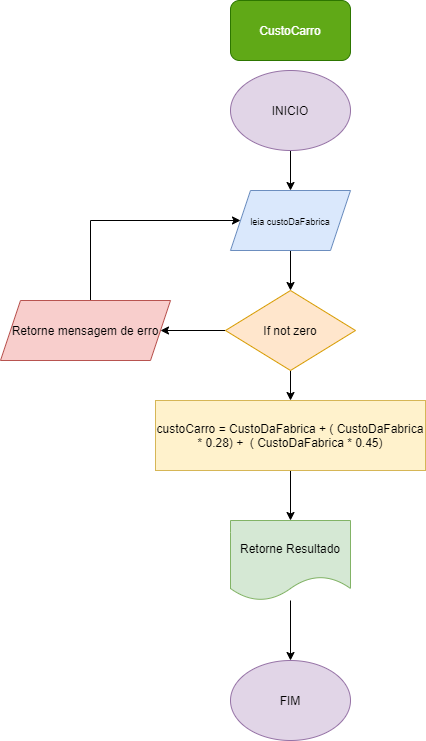

The diagram above was exported from draw.io. Its source (the exported page's mxGraphModel, read from the mxfile embedded in the PNG):
<mxGraphModel dx="868" dy="439" grid="1" gridSize="10" guides="1" tooltips="1" connect="1" arrows="1" fold="1" page="1" pageScale="1" pageWidth="827" pageHeight="1169" math="0" shadow="0">
  <root>
    <mxCell id="0" />
    <mxCell id="1" parent="0" />
    <mxCell id="tuHxC-XRZTeEEEsBzjG_-1" value="CustoCarro" style="rounded=1;whiteSpace=wrap;html=1;fillColor=#60a917;strokeColor=#2D7600;fontColor=#ffffff;" vertex="1" parent="1">
      <mxGeometry x="350" y="10" width="120" height="60" as="geometry" />
    </mxCell>
    <mxCell id="tuHxC-XRZTeEEEsBzjG_-9" value="" style="edgeStyle=orthogonalEdgeStyle;rounded=0;orthogonalLoop=1;jettySize=auto;html=1;" edge="1" parent="1" source="tuHxC-XRZTeEEEsBzjG_-2" target="tuHxC-XRZTeEEEsBzjG_-4">
      <mxGeometry relative="1" as="geometry" />
    </mxCell>
    <mxCell id="tuHxC-XRZTeEEEsBzjG_-2" value="INICIO" style="ellipse;whiteSpace=wrap;html=1;fillColor=#e1d5e7;strokeColor=#9673a6;" vertex="1" parent="1">
      <mxGeometry x="350" y="80" width="120" height="80" as="geometry" />
    </mxCell>
    <mxCell id="tuHxC-XRZTeEEEsBzjG_-7" value="" style="edgeStyle=orthogonalEdgeStyle;rounded=0;orthogonalLoop=1;jettySize=auto;html=1;" edge="1" parent="1" source="tuHxC-XRZTeEEEsBzjG_-4" target="tuHxC-XRZTeEEEsBzjG_-5">
      <mxGeometry relative="1" as="geometry" />
    </mxCell>
    <mxCell id="tuHxC-XRZTeEEEsBzjG_-4" value="&lt;font style=&quot;font-size: 9px&quot;&gt;leia custoDaFabrica&lt;/font&gt;" style="shape=parallelogram;perimeter=parallelogramPerimeter;whiteSpace=wrap;html=1;fixedSize=1;fillColor=#dae8fc;strokeColor=#6c8ebf;" vertex="1" parent="1">
      <mxGeometry x="350" y="200" width="120" height="60" as="geometry" />
    </mxCell>
    <mxCell id="tuHxC-XRZTeEEEsBzjG_-8" value="" style="edgeStyle=orthogonalEdgeStyle;rounded=0;orthogonalLoop=1;jettySize=auto;html=1;" edge="1" parent="1" source="tuHxC-XRZTeEEEsBzjG_-5" target="tuHxC-XRZTeEEEsBzjG_-6">
      <mxGeometry relative="1" as="geometry" />
    </mxCell>
    <mxCell id="tuHxC-XRZTeEEEsBzjG_-19" value="" style="edgeStyle=orthogonalEdgeStyle;rounded=0;orthogonalLoop=1;jettySize=auto;html=1;" edge="1" parent="1" source="tuHxC-XRZTeEEEsBzjG_-5" target="tuHxC-XRZTeEEEsBzjG_-17">
      <mxGeometry relative="1" as="geometry" />
    </mxCell>
    <mxCell id="tuHxC-XRZTeEEEsBzjG_-5" value="If not zero" style="rhombus;whiteSpace=wrap;html=1;fillColor=#ffe6cc;strokeColor=#d79b00;" vertex="1" parent="1">
      <mxGeometry x="345" y="300" width="130" height="80" as="geometry" />
    </mxCell>
    <mxCell id="tuHxC-XRZTeEEEsBzjG_-11" value="" style="edgeStyle=orthogonalEdgeStyle;rounded=0;orthogonalLoop=1;jettySize=auto;html=1;" edge="1" parent="1" source="tuHxC-XRZTeEEEsBzjG_-6" target="tuHxC-XRZTeEEEsBzjG_-10">
      <mxGeometry relative="1" as="geometry" />
    </mxCell>
    <mxCell id="tuHxC-XRZTeEEEsBzjG_-6" value="custoCarro = CustoDaFabrica + ( CustoDaFabrica * 0.28) +&amp;nbsp;&amp;nbsp;( CustoDaFabrica * 0.45)" style="rounded=0;whiteSpace=wrap;html=1;fillColor=#fff2cc;strokeColor=#d6b656;" vertex="1" parent="1">
      <mxGeometry x="275" y="410" width="270" height="70" as="geometry" />
    </mxCell>
    <mxCell id="tuHxC-XRZTeEEEsBzjG_-14" value="" style="edgeStyle=orthogonalEdgeStyle;rounded=0;orthogonalLoop=1;jettySize=auto;html=1;" edge="1" parent="1" source="tuHxC-XRZTeEEEsBzjG_-10" target="tuHxC-XRZTeEEEsBzjG_-12">
      <mxGeometry relative="1" as="geometry" />
    </mxCell>
    <mxCell id="tuHxC-XRZTeEEEsBzjG_-10" value="Retorne Resultado" style="shape=document;whiteSpace=wrap;html=1;boundedLbl=1;fillColor=#d5e8d4;strokeColor=#82b366;" vertex="1" parent="1">
      <mxGeometry x="350" y="530" width="120" height="80" as="geometry" />
    </mxCell>
    <mxCell id="tuHxC-XRZTeEEEsBzjG_-12" value="FIM" style="ellipse;whiteSpace=wrap;html=1;fillColor=#e1d5e7;strokeColor=#9673a6;" vertex="1" parent="1">
      <mxGeometry x="350" y="670" width="120" height="80" as="geometry" />
    </mxCell>
    <mxCell id="tuHxC-XRZTeEEEsBzjG_-20" style="edgeStyle=orthogonalEdgeStyle;rounded=0;orthogonalLoop=1;jettySize=auto;html=1;" edge="1" parent="1" source="tuHxC-XRZTeEEEsBzjG_-17" target="tuHxC-XRZTeEEEsBzjG_-4">
      <mxGeometry relative="1" as="geometry">
        <mxPoint x="340" y="230" as="targetPoint" />
        <Array as="points">
          <mxPoint x="210" y="230" />
        </Array>
      </mxGeometry>
    </mxCell>
    <mxCell id="tuHxC-XRZTeEEEsBzjG_-17" value="Retorne mensagem de erro" style="shape=parallelogram;perimeter=parallelogramPerimeter;whiteSpace=wrap;html=1;fixedSize=1;fillColor=#f8cecc;strokeColor=#b85450;" vertex="1" parent="1">
      <mxGeometry x="120" y="310" width="170" height="60" as="geometry" />
    </mxCell>
  </root>
</mxGraphModel>